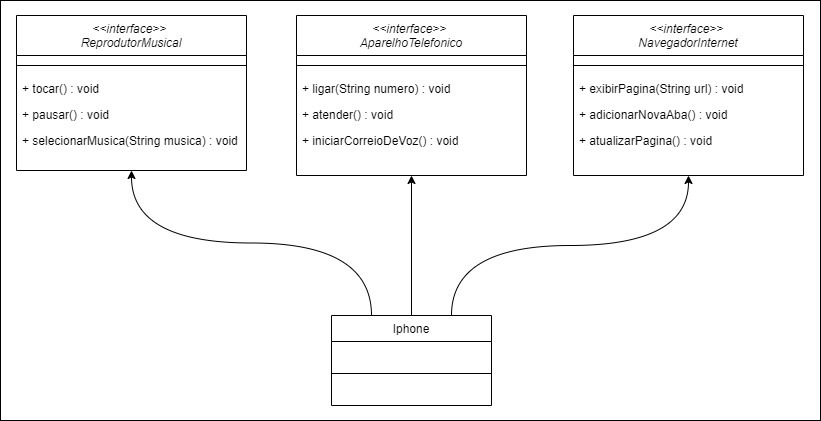

The diagram above was exported from draw.io. Its source (the exported page's mxGraphModel, read from the mxfile embedded in the PNG):
<mxGraphModel dx="1434" dy="780" grid="1" gridSize="10" guides="1" tooltips="1" connect="1" arrows="1" fold="1" page="1" pageScale="1" pageWidth="827" pageHeight="600" math="0" shadow="0">
  <root>
    <mxCell id="WIyWlLk6GJQsqaUBKTNV-0" />
    <mxCell id="WIyWlLk6GJQsqaUBKTNV-1" parent="WIyWlLk6GJQsqaUBKTNV-0" />
    <mxCell id="ixvHofzBRTNAgJoksCt_-22" value="" style="rounded=0;whiteSpace=wrap;html=1;" vertex="1" parent="WIyWlLk6GJQsqaUBKTNV-1">
      <mxGeometry x="4" y="90" width="820" height="420" as="geometry" />
    </mxCell>
    <mxCell id="zkfFHV4jXpPFQw0GAbJ--0" value="&lt;&lt;interface&gt;&gt; &#10;ReprodutorMusical" style="swimlane;fontStyle=2;align=center;verticalAlign=top;childLayout=stackLayout;horizontal=1;startSize=40;horizontalStack=0;resizeParent=1;resizeLast=0;collapsible=1;marginBottom=0;rounded=0;shadow=0;strokeWidth=1;" parent="WIyWlLk6GJQsqaUBKTNV-1" vertex="1">
      <mxGeometry x="20" y="105" width="230" height="155" as="geometry">
        <mxRectangle x="200" y="120" width="160" height="26" as="alternateBounds" />
      </mxGeometry>
    </mxCell>
    <mxCell id="zkfFHV4jXpPFQw0GAbJ--4" value="" style="line;html=1;strokeWidth=1;align=left;verticalAlign=middle;spacingTop=-1;spacingLeft=3;spacingRight=3;rotatable=0;labelPosition=right;points=[];portConstraint=eastwest;fillColor=default;" parent="zkfFHV4jXpPFQw0GAbJ--0" vertex="1">
      <mxGeometry y="40" width="230" height="20" as="geometry" />
    </mxCell>
    <mxCell id="zkfFHV4jXpPFQw0GAbJ--5" value="+ tocar() : void" style="text;align=left;verticalAlign=top;spacingLeft=4;spacingRight=4;overflow=hidden;rotatable=0;points=[[0,0.5],[1,0.5]];portConstraint=eastwest;" parent="zkfFHV4jXpPFQw0GAbJ--0" vertex="1">
      <mxGeometry y="60" width="230" height="26" as="geometry" />
    </mxCell>
    <mxCell id="ixvHofzBRTNAgJoksCt_-0" value="+ pausar() : void" style="text;align=left;verticalAlign=top;spacingLeft=4;spacingRight=4;overflow=hidden;rotatable=0;points=[[0,0.5],[1,0.5]];portConstraint=eastwest;" vertex="1" parent="zkfFHV4jXpPFQw0GAbJ--0">
      <mxGeometry y="86" width="230" height="26" as="geometry" />
    </mxCell>
    <mxCell id="ixvHofzBRTNAgJoksCt_-1" value="+ selecionarMusica(String musica) : void" style="text;align=left;verticalAlign=top;spacingLeft=4;spacingRight=4;overflow=hidden;rotatable=0;points=[[0,0.5],[1,0.5]];portConstraint=eastwest;" vertex="1" parent="zkfFHV4jXpPFQw0GAbJ--0">
      <mxGeometry y="112" width="230" height="26" as="geometry" />
    </mxCell>
    <mxCell id="ixvHofzBRTNAgJoksCt_-16" style="edgeStyle=orthogonalEdgeStyle;rounded=0;orthogonalLoop=1;jettySize=auto;html=1;exitX=0.5;exitY=0;exitDx=0;exitDy=0;entryX=0.5;entryY=1;entryDx=0;entryDy=0;curved=1;" edge="1" parent="WIyWlLk6GJQsqaUBKTNV-1" source="zkfFHV4jXpPFQw0GAbJ--6" target="ixvHofzBRTNAgJoksCt_-4">
      <mxGeometry relative="1" as="geometry" />
    </mxCell>
    <mxCell id="ixvHofzBRTNAgJoksCt_-17" style="edgeStyle=orthogonalEdgeStyle;rounded=0;orthogonalLoop=1;jettySize=auto;html=1;exitX=0.75;exitY=0;exitDx=0;exitDy=0;entryX=0.5;entryY=1;entryDx=0;entryDy=0;curved=1;" edge="1" parent="WIyWlLk6GJQsqaUBKTNV-1" source="zkfFHV4jXpPFQw0GAbJ--6" target="ixvHofzBRTNAgJoksCt_-9">
      <mxGeometry relative="1" as="geometry" />
    </mxCell>
    <mxCell id="zkfFHV4jXpPFQw0GAbJ--6" value="Iphone" style="swimlane;fontStyle=0;align=center;verticalAlign=top;childLayout=stackLayout;horizontal=1;startSize=26;horizontalStack=0;resizeParent=1;resizeLast=0;collapsible=1;marginBottom=0;rounded=0;shadow=0;strokeWidth=1;" parent="WIyWlLk6GJQsqaUBKTNV-1" vertex="1">
      <mxGeometry x="335" y="405" width="160" height="90" as="geometry">
        <mxRectangle x="130" y="380" width="160" height="26" as="alternateBounds" />
      </mxGeometry>
    </mxCell>
    <mxCell id="zkfFHV4jXpPFQw0GAbJ--9" value="" style="line;html=1;strokeWidth=1;align=left;verticalAlign=middle;spacingTop=-1;spacingLeft=3;spacingRight=3;rotatable=0;labelPosition=right;points=[];portConstraint=eastwest;" parent="zkfFHV4jXpPFQw0GAbJ--6" vertex="1">
      <mxGeometry y="26" width="160" height="64" as="geometry" />
    </mxCell>
    <mxCell id="ixvHofzBRTNAgJoksCt_-4" value="&lt;&lt;interface&gt;&gt; &#10;AparelhoTelefonico" style="swimlane;fontStyle=2;align=center;verticalAlign=top;childLayout=stackLayout;horizontal=1;startSize=40;horizontalStack=0;resizeParent=1;resizeLast=0;collapsible=1;marginBottom=0;rounded=0;shadow=0;strokeWidth=1;" vertex="1" parent="WIyWlLk6GJQsqaUBKTNV-1">
      <mxGeometry x="300" y="105" width="230" height="160" as="geometry">
        <mxRectangle x="200" y="120" width="160" height="26" as="alternateBounds" />
      </mxGeometry>
    </mxCell>
    <mxCell id="ixvHofzBRTNAgJoksCt_-5" value="" style="line;html=1;strokeWidth=1;align=left;verticalAlign=middle;spacingTop=-1;spacingLeft=3;spacingRight=3;rotatable=0;labelPosition=right;points=[];portConstraint=eastwest;" vertex="1" parent="ixvHofzBRTNAgJoksCt_-4">
      <mxGeometry y="40" width="230" height="20" as="geometry" />
    </mxCell>
    <mxCell id="ixvHofzBRTNAgJoksCt_-6" value="+ ligar(String numero) : void" style="text;align=left;verticalAlign=top;spacingLeft=4;spacingRight=4;overflow=hidden;rotatable=0;points=[[0,0.5],[1,0.5]];portConstraint=eastwest;" vertex="1" parent="ixvHofzBRTNAgJoksCt_-4">
      <mxGeometry y="60" width="230" height="26" as="geometry" />
    </mxCell>
    <mxCell id="ixvHofzBRTNAgJoksCt_-7" value="+ atender() : void" style="text;align=left;verticalAlign=top;spacingLeft=4;spacingRight=4;overflow=hidden;rotatable=0;points=[[0,0.5],[1,0.5]];portConstraint=eastwest;" vertex="1" parent="ixvHofzBRTNAgJoksCt_-4">
      <mxGeometry y="86" width="230" height="26" as="geometry" />
    </mxCell>
    <mxCell id="ixvHofzBRTNAgJoksCt_-8" value="+ iniciarCorreioDeVoz() : void" style="text;align=left;verticalAlign=top;spacingLeft=4;spacingRight=4;overflow=hidden;rotatable=0;points=[[0,0.5],[1,0.5]];portConstraint=eastwest;" vertex="1" parent="ixvHofzBRTNAgJoksCt_-4">
      <mxGeometry y="112" width="230" height="26" as="geometry" />
    </mxCell>
    <mxCell id="ixvHofzBRTNAgJoksCt_-9" value="&lt;&lt;interface&gt;&gt; &#10;NavegadorInternet" style="swimlane;fontStyle=2;align=center;verticalAlign=top;childLayout=stackLayout;horizontal=1;startSize=40;horizontalStack=0;resizeParent=1;resizeLast=0;collapsible=1;marginBottom=0;rounded=0;shadow=0;strokeWidth=1;" vertex="1" parent="WIyWlLk6GJQsqaUBKTNV-1">
      <mxGeometry x="577" y="105" width="230" height="160" as="geometry">
        <mxRectangle x="200" y="120" width="160" height="26" as="alternateBounds" />
      </mxGeometry>
    </mxCell>
    <mxCell id="ixvHofzBRTNAgJoksCt_-10" value="" style="line;html=1;strokeWidth=1;align=left;verticalAlign=middle;spacingTop=-1;spacingLeft=3;spacingRight=3;rotatable=0;labelPosition=right;points=[];portConstraint=eastwest;" vertex="1" parent="ixvHofzBRTNAgJoksCt_-9">
      <mxGeometry y="40" width="230" height="20" as="geometry" />
    </mxCell>
    <mxCell id="ixvHofzBRTNAgJoksCt_-11" value="+ exibirPagina(String url) : void" style="text;align=left;verticalAlign=top;spacingLeft=4;spacingRight=4;overflow=hidden;rotatable=0;points=[[0,0.5],[1,0.5]];portConstraint=eastwest;" vertex="1" parent="ixvHofzBRTNAgJoksCt_-9">
      <mxGeometry y="60" width="230" height="26" as="geometry" />
    </mxCell>
    <mxCell id="ixvHofzBRTNAgJoksCt_-12" value="+ adicionarNovaAba() : void" style="text;align=left;verticalAlign=top;spacingLeft=4;spacingRight=4;overflow=hidden;rotatable=0;points=[[0,0.5],[1,0.5]];portConstraint=eastwest;" vertex="1" parent="ixvHofzBRTNAgJoksCt_-9">
      <mxGeometry y="86" width="230" height="26" as="geometry" />
    </mxCell>
    <mxCell id="ixvHofzBRTNAgJoksCt_-13" value="+ atualizarPagina() : void" style="text;align=left;verticalAlign=top;spacingLeft=4;spacingRight=4;overflow=hidden;rotatable=0;points=[[0,0.5],[1,0.5]];portConstraint=eastwest;" vertex="1" parent="ixvHofzBRTNAgJoksCt_-9">
      <mxGeometry y="112" width="230" height="26" as="geometry" />
    </mxCell>
    <mxCell id="ixvHofzBRTNAgJoksCt_-20" value="" style="endArrow=classic;html=1;rounded=0;exitX=0.25;exitY=0;exitDx=0;exitDy=0;entryX=0.5;entryY=1;entryDx=0;entryDy=0;edgeStyle=orthogonalEdgeStyle;curved=1;" edge="1" parent="WIyWlLk6GJQsqaUBKTNV-1" source="zkfFHV4jXpPFQw0GAbJ--6" target="zkfFHV4jXpPFQw0GAbJ--0">
      <mxGeometry width="50" height="50" relative="1" as="geometry">
        <mxPoint x="340" y="335" as="sourcePoint" />
        <mxPoint x="390" y="285" as="targetPoint" />
      </mxGeometry>
    </mxCell>
  </root>
</mxGraphModel>